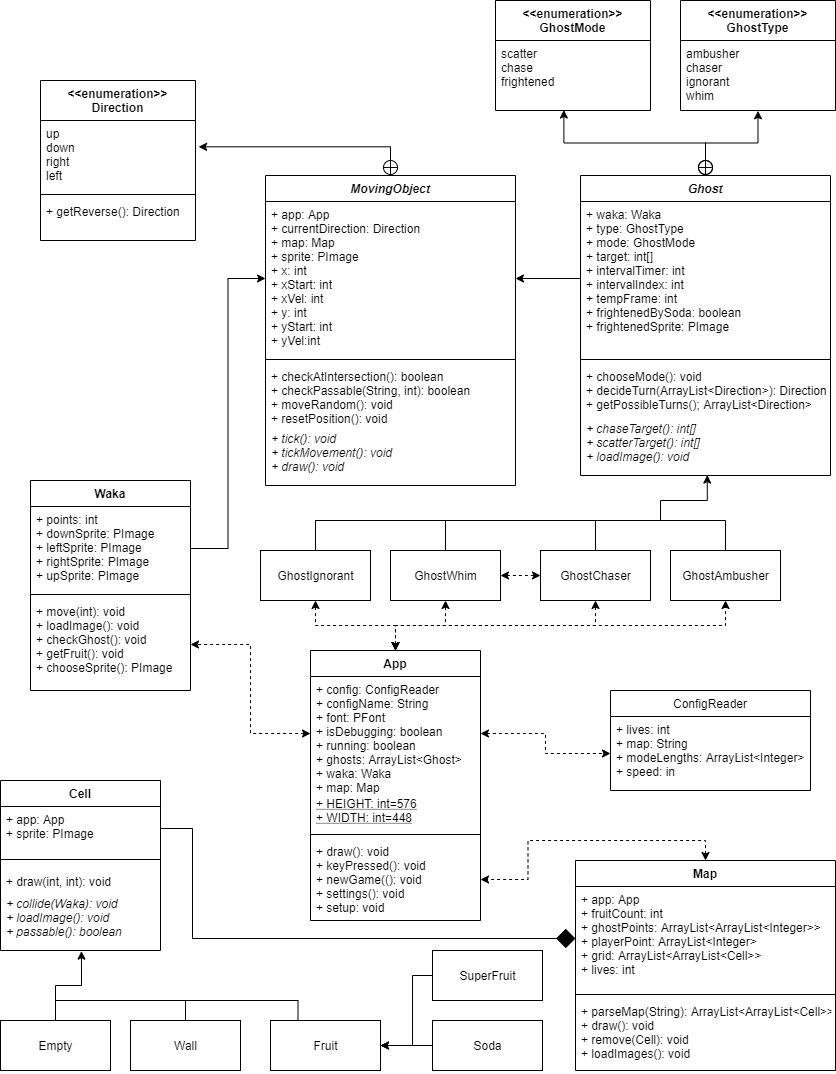

The diagram above was exported from draw.io. Its source (the exported page's mxGraphModel, read from the mxfile embedded in the PNG):
<mxGraphModel dx="1204" dy="1599" grid="1" gridSize="10" guides="1" tooltips="1" connect="1" arrows="1" fold="1" page="1" pageScale="1" pageWidth="850" pageHeight="1100" math="0" shadow="0">
  <root>
    <mxCell id="0" />
    <mxCell id="1" parent="0" />
    <mxCell id="110" style="edgeStyle=orthogonalEdgeStyle;rounded=0;orthogonalLoop=1;jettySize=auto;html=1;exitX=0.5;exitY=0;exitDx=0;exitDy=0;dashed=1;startArrow=classic;startFill=1;endArrow=classic;endFill=1;entryX=0.5;entryY=1;entryDx=0;entryDy=0;" parent="1" source="2" target="56" edge="1">
      <mxGeometry relative="1" as="geometry" />
    </mxCell>
    <mxCell id="82" style="edgeStyle=orthogonalEdgeStyle;rounded=0;orthogonalLoop=1;jettySize=auto;html=1;exitX=0.5;exitY=0;exitDx=0;exitDy=0;startArrow=classic;startFill=1;endArrow=classic;endFill=1;dashed=1;entryX=1;entryY=0.5;entryDx=0;entryDy=0;" parent="1" source="17" target="5" edge="1">
      <mxGeometry relative="1" as="geometry">
        <mxPoint x="358" y="-308" as="targetPoint" />
      </mxGeometry>
    </mxCell>
    <mxCell id="52" value="GhostAmbusher" style="html=1;" parent="1" vertex="1">
      <mxGeometry x="678" y="-530" width="110" height="50" as="geometry" />
    </mxCell>
    <mxCell id="54" value="GhostChaser" style="html=1;" parent="1" vertex="1">
      <mxGeometry x="548" y="-530" width="110" height="50" as="geometry" />
    </mxCell>
    <mxCell id="101" style="edgeStyle=orthogonalEdgeStyle;rounded=0;orthogonalLoop=1;jettySize=auto;html=1;exitX=0.5;exitY=0;exitDx=0;exitDy=0;startArrow=none;startFill=0;endArrow=classic;endFill=1;entryX=0.507;entryY=0.993;entryDx=0;entryDy=0;entryPerimeter=0;" parent="1" source="55" target="106" edge="1">
      <mxGeometry relative="1" as="geometry">
        <Array as="points">
          <mxPoint x="323" y="-560" />
          <mxPoint x="668" y="-560" />
          <mxPoint x="668" y="-580" />
          <mxPoint x="715" y="-580" />
        </Array>
      </mxGeometry>
    </mxCell>
    <mxCell id="55" value="GhostIgnorant" style="html=1;" parent="1" vertex="1">
      <mxGeometry x="268" y="-530" width="110" height="50" as="geometry" />
    </mxCell>
    <mxCell id="117" style="edgeStyle=orthogonalEdgeStyle;rounded=0;orthogonalLoop=1;jettySize=auto;html=1;exitX=1;exitY=0.5;exitDx=0;exitDy=0;entryX=0;entryY=0.5;entryDx=0;entryDy=0;dashed=1;startArrow=classic;startFill=1;endArrow=classic;endFill=1;" parent="1" source="56" target="54" edge="1">
      <mxGeometry relative="1" as="geometry" />
    </mxCell>
    <mxCell id="56" value="GhostWhim" style="html=1;" parent="1" vertex="1">
      <mxGeometry x="398" y="-530" width="110" height="50" as="geometry" />
    </mxCell>
    <mxCell id="80" style="edgeStyle=orthogonalEdgeStyle;rounded=0;orthogonalLoop=1;jettySize=auto;html=1;exitX=0.5;exitY=0;exitDx=0;exitDy=0;endArrow=classic;endFill=1;startArrow=circlePlus;startFill=0;entryX=0.441;entryY=0.993;entryDx=0;entryDy=0;entryPerimeter=0;" parent="1" source="35" target="71" edge="1">
      <mxGeometry relative="1" as="geometry">
        <mxPoint x="588" y="-900" as="targetPoint" />
      </mxGeometry>
    </mxCell>
    <mxCell id="81" style="edgeStyle=orthogonalEdgeStyle;rounded=0;orthogonalLoop=1;jettySize=auto;html=1;entryX=0.5;entryY=1.005;entryDx=0;entryDy=0;entryPerimeter=0;startArrow=circlePlus;startFill=0;endArrow=classic;endFill=1;" parent="1" source="35" target="79" edge="1">
      <mxGeometry relative="1" as="geometry" />
    </mxCell>
    <mxCell id="103" style="edgeStyle=orthogonalEdgeStyle;rounded=0;orthogonalLoop=1;jettySize=auto;html=1;exitX=0.5;exitY=0;exitDx=0;exitDy=0;entryX=0.5;entryY=0;entryDx=0;entryDy=0;startArrow=none;startFill=0;endArrow=none;endFill=0;" parent="1" source="55" target="56" edge="1">
      <mxGeometry relative="1" as="geometry">
        <Array as="points">
          <mxPoint x="323" y="-560" />
          <mxPoint x="453" y="-560" />
        </Array>
      </mxGeometry>
    </mxCell>
    <mxCell id="104" style="edgeStyle=orthogonalEdgeStyle;rounded=0;orthogonalLoop=1;jettySize=auto;html=1;exitX=0.5;exitY=0;exitDx=0;exitDy=0;entryX=0.5;entryY=0;entryDx=0;entryDy=0;startArrow=none;startFill=0;endArrow=none;endFill=0;" parent="1" source="55" target="54" edge="1">
      <mxGeometry relative="1" as="geometry">
        <Array as="points">
          <mxPoint x="323" y="-560" />
          <mxPoint x="603" y="-560" />
        </Array>
      </mxGeometry>
    </mxCell>
    <mxCell id="105" style="edgeStyle=orthogonalEdgeStyle;rounded=0;orthogonalLoop=1;jettySize=auto;html=1;exitX=0.5;exitY=0;exitDx=0;exitDy=0;entryX=0.5;entryY=0;entryDx=0;entryDy=0;startArrow=none;startFill=0;endArrow=none;endFill=0;" parent="1" source="55" target="52" edge="1">
      <mxGeometry relative="1" as="geometry">
        <Array as="points">
          <mxPoint x="323" y="-560" />
          <mxPoint x="733" y="-560" />
        </Array>
      </mxGeometry>
    </mxCell>
    <mxCell id="107" style="edgeStyle=orthogonalEdgeStyle;rounded=0;orthogonalLoop=1;jettySize=auto;html=1;exitX=1;exitY=0.5;exitDx=0;exitDy=0;startArrow=none;startFill=0;endArrow=classic;endFill=1;" parent="1" source="32" target="7" edge="1">
      <mxGeometry relative="1" as="geometry" />
    </mxCell>
    <mxCell id="109" style="edgeStyle=orthogonalEdgeStyle;rounded=0;orthogonalLoop=1;jettySize=auto;html=1;exitX=1;exitY=0.5;exitDx=0;exitDy=0;entryX=0;entryY=0.5;entryDx=0;entryDy=0;startArrow=classic;startFill=1;endArrow=classic;endFill=1;dashed=1;" parent="1" source="3" target="44" edge="1">
      <mxGeometry relative="1" as="geometry" />
    </mxCell>
    <mxCell id="113" style="edgeStyle=orthogonalEdgeStyle;rounded=0;orthogonalLoop=1;jettySize=auto;html=1;exitX=0.5;exitY=0;exitDx=0;exitDy=0;dashed=1;startArrow=classic;startFill=1;endArrow=classic;endFill=1;entryX=0.5;entryY=1;entryDx=0;entryDy=0;" parent="1" source="2" target="55" edge="1">
      <mxGeometry relative="1" as="geometry" />
    </mxCell>
    <mxCell id="114" style="edgeStyle=orthogonalEdgeStyle;rounded=0;orthogonalLoop=1;jettySize=auto;html=1;exitX=0.5;exitY=0;exitDx=0;exitDy=0;dashed=1;startArrow=classic;startFill=1;endArrow=classic;endFill=1;entryX=0.5;entryY=1;entryDx=0;entryDy=0;" parent="1" source="2" target="54" edge="1">
      <mxGeometry relative="1" as="geometry" />
    </mxCell>
    <mxCell id="115" style="edgeStyle=orthogonalEdgeStyle;rounded=0;orthogonalLoop=1;jettySize=auto;html=1;exitX=0.5;exitY=0;exitDx=0;exitDy=0;dashed=1;startArrow=classic;startFill=1;endArrow=classic;endFill=1;entryX=0.5;entryY=1;entryDx=0;entryDy=0;" parent="1" source="2" target="52" edge="1">
      <mxGeometry relative="1" as="geometry" />
    </mxCell>
    <mxCell id="116" style="edgeStyle=orthogonalEdgeStyle;rounded=0;orthogonalLoop=1;jettySize=auto;html=1;exitX=0;exitY=0.5;exitDx=0;exitDy=0;entryX=1;entryY=0.5;entryDx=0;entryDy=0;dashed=1;startArrow=classic;startFill=1;endArrow=classic;endFill=1;" parent="1" source="3" target="34" edge="1">
      <mxGeometry relative="1" as="geometry" />
    </mxCell>
    <mxCell id="132" style="edgeStyle=orthogonalEdgeStyle;rounded=0;orthogonalLoop=1;jettySize=auto;html=1;exitX=0.5;exitY=0;exitDx=0;exitDy=0;startArrow=none;startFill=0;endArrow=classic;endFill=1;endSize=6;entryX=0.506;entryY=1.011;entryDx=0;entryDy=0;entryPerimeter=0;" parent="1" source="126" target="125" edge="1">
      <mxGeometry relative="1" as="geometry">
        <mxPoint x="138" y="-120" as="targetPoint" />
      </mxGeometry>
    </mxCell>
    <mxCell id="126" value="Empty" style="html=1;" parent="1" vertex="1">
      <mxGeometry x="8" y="-60" width="110" height="50" as="geometry" />
    </mxCell>
    <mxCell id="127" value="Wall" style="html=1;" parent="1" vertex="1">
      <mxGeometry x="138" y="-60" width="110" height="50" as="geometry" />
    </mxCell>
    <mxCell id="138" style="edgeStyle=orthogonalEdgeStyle;rounded=0;orthogonalLoop=1;jettySize=auto;html=1;exitX=1;exitY=0.5;exitDx=0;exitDy=0;entryX=0;entryY=0.5;entryDx=0;entryDy=0;startArrow=classic;startFill=1;endArrow=none;endFill=0;endSize=6;fontColor=#f0f0f0;" parent="1" source="128" target="129" edge="1">
      <mxGeometry relative="1" as="geometry">
        <Array as="points">
          <mxPoint x="420" y="-35" />
          <mxPoint x="420" y="-105" />
        </Array>
      </mxGeometry>
    </mxCell>
    <mxCell id="128" value="Fruit" style="html=1;" parent="1" vertex="1">
      <mxGeometry x="278" y="-60" width="110" height="50" as="geometry" />
    </mxCell>
    <mxCell id="129" value="SuperFruit" style="html=1;" parent="1" vertex="1">
      <mxGeometry x="440" y="-130" width="110" height="50" as="geometry" />
    </mxCell>
    <mxCell id="130" value="Soda" style="html=1;" parent="1" vertex="1">
      <mxGeometry x="440" y="-60" width="110" height="50" as="geometry" />
    </mxCell>
    <mxCell id="133" style="edgeStyle=orthogonalEdgeStyle;rounded=0;orthogonalLoop=1;jettySize=auto;html=1;exitX=0.5;exitY=0;exitDx=0;exitDy=0;startArrow=none;startFill=0;endArrow=none;endFill=0;endSize=6;entryX=0.5;entryY=0;entryDx=0;entryDy=0;" parent="1" source="126" target="127" edge="1">
      <mxGeometry relative="1" as="geometry">
        <mxPoint x="138" y="-120" as="targetPoint" />
      </mxGeometry>
    </mxCell>
    <mxCell id="134" style="edgeStyle=orthogonalEdgeStyle;rounded=0;orthogonalLoop=1;jettySize=auto;html=1;exitX=0.5;exitY=0;exitDx=0;exitDy=0;startArrow=none;startFill=0;endArrow=none;endFill=0;endSize=6;entryX=0.25;entryY=0;entryDx=0;entryDy=0;" parent="1" source="126" target="128" edge="1">
      <mxGeometry relative="1" as="geometry">
        <mxPoint x="138" y="-120" as="targetPoint" />
      </mxGeometry>
    </mxCell>
    <mxCell id="43" value="ConfigReader" style="swimlane;fontStyle=0;childLayout=stackLayout;horizontal=1;startSize=26;fillColor=none;horizontalStack=0;resizeParent=1;resizeParentMax=0;resizeLast=0;collapsible=1;marginBottom=0;" parent="1" vertex="1">
      <mxGeometry x="618" y="-390" width="200" height="100" as="geometry" />
    </mxCell>
    <mxCell id="44" value="+ lives: int&#10;+ map: String&#10;+ modeLengths: ArrayList&lt;Integer&gt;&#10;+ speed: in" style="text;strokeColor=none;fillColor=none;align=left;verticalAlign=top;spacingLeft=4;spacingRight=4;overflow=hidden;rotatable=0;points=[[0,0.5],[1,0.5]];portConstraint=eastwest;" parent="43" vertex="1">
      <mxGeometry y="26" width="200" height="74" as="geometry" />
    </mxCell>
    <mxCell id="137" style="edgeStyle=orthogonalEdgeStyle;rounded=0;orthogonalLoop=1;jettySize=auto;html=1;exitX=0.5;exitY=0;exitDx=0;exitDy=0;entryX=1.02;entryY=0.376;entryDx=0;entryDy=0;entryPerimeter=0;startArrow=circlePlus;startFill=0;endArrow=classic;endFill=1;endSize=6;" parent="1" source="6" target="67" edge="1">
      <mxGeometry relative="1" as="geometry" />
    </mxCell>
    <mxCell id="31" value="Waka" style="swimlane;fontStyle=1;align=center;verticalAlign=top;childLayout=stackLayout;horizontal=1;startSize=26;horizontalStack=0;resizeParent=1;resizeParentMax=0;resizeLast=0;collapsible=1;marginBottom=0;" parent="1" vertex="1">
      <mxGeometry x="38" y="-600" width="160" height="210" as="geometry" />
    </mxCell>
    <mxCell id="32" value="+ points: int&#10;+ downSprite: PImage&#10;+ leftSprite: PImage&#10;+ rightSprite: PImage&#10;+ upSprite: PImage&#10;" style="text;strokeColor=none;fillColor=none;align=left;verticalAlign=top;spacingLeft=4;spacingRight=4;overflow=hidden;rotatable=0;points=[[0,0.5],[1,0.5]];portConstraint=eastwest;" parent="31" vertex="1">
      <mxGeometry y="26" width="160" height="84" as="geometry" />
    </mxCell>
    <mxCell id="33" value="" style="line;strokeWidth=1;fillColor=none;align=left;verticalAlign=middle;spacingTop=-1;spacingLeft=3;spacingRight=3;rotatable=0;labelPosition=right;points=[];portConstraint=eastwest;" parent="31" vertex="1">
      <mxGeometry y="110" width="160" height="8" as="geometry" />
    </mxCell>
    <mxCell id="34" value="+ move(int): void&#10;+ loadImage(): void&#10;+ checkGhost(): void&#10;+ getFruit(): void&#10;+ chooseSprite(): PImage&#10;" style="text;strokeColor=none;fillColor=none;align=left;verticalAlign=top;spacingLeft=4;spacingRight=4;overflow=hidden;rotatable=0;points=[[0,0.5],[1,0.5]];portConstraint=eastwest;" parent="31" vertex="1">
      <mxGeometry y="118" width="160" height="92" as="geometry" />
    </mxCell>
    <mxCell id="118" value="Cell" style="swimlane;fontStyle=1;align=center;verticalAlign=top;childLayout=stackLayout;horizontal=1;startSize=26;horizontalStack=0;resizeParent=1;resizeParentMax=0;resizeLast=0;collapsible=1;marginBottom=0;" parent="1" vertex="1">
      <mxGeometry x="8" y="-300" width="160" height="170" as="geometry" />
    </mxCell>
    <mxCell id="119" value="+ app: App&#10;+ sprite: PImage" style="text;strokeColor=none;fillColor=none;align=left;verticalAlign=top;spacingLeft=4;spacingRight=4;overflow=hidden;rotatable=0;points=[[0,0.5],[1,0.5]];portConstraint=eastwest;" parent="118" vertex="1">
      <mxGeometry y="26" width="160" height="44" as="geometry" />
    </mxCell>
    <mxCell id="120" value="" style="line;strokeWidth=1;fillColor=none;align=left;verticalAlign=middle;spacingTop=-1;spacingLeft=3;spacingRight=3;rotatable=0;labelPosition=right;points=[];portConstraint=eastwest;" parent="118" vertex="1">
      <mxGeometry y="70" width="160" height="18" as="geometry" />
    </mxCell>
    <mxCell id="121" value="+ draw(int, int): void&#10;" style="text;strokeColor=none;fillColor=none;align=left;verticalAlign=top;spacingLeft=4;spacingRight=4;overflow=hidden;rotatable=0;points=[[0,0.5],[1,0.5]];portConstraint=eastwest;" parent="118" vertex="1">
      <mxGeometry y="88" width="160" height="22" as="geometry" />
    </mxCell>
    <mxCell id="125" value="+ collide(Waka): void&#10;+ loadImage(): void&#10;+ passable(): boolean" style="text;strokeColor=none;fillColor=none;align=left;verticalAlign=top;spacingLeft=4;spacingRight=4;overflow=hidden;rotatable=0;points=[[0,0.5],[1,0.5]];portConstraint=eastwest;fontStyle=2;" parent="118" vertex="1">
      <mxGeometry y="110" width="160" height="60" as="geometry" />
    </mxCell>
    <mxCell id="35" value="Ghost" style="swimlane;fontStyle=3;align=center;verticalAlign=top;childLayout=stackLayout;horizontal=1;startSize=26;horizontalStack=0;resizeParent=1;resizeParentMax=0;resizeLast=0;collapsible=1;marginBottom=0;" parent="1" vertex="1">
      <mxGeometry x="588" y="-905" width="250" height="300" as="geometry" />
    </mxCell>
    <mxCell id="36" value="+ waka: Waka&#10;+ type: GhostType&#10;+ mode: GhostMode&#10;+ target: int[]&#10;+ intervalTimer: int&#10;+ intervalIndex: int&#10;+ tempFrame: int&#10;+ frightenedBySoda: boolean&#10;+ frightenedSprite: PImage" style="text;strokeColor=none;fillColor=none;align=left;verticalAlign=top;spacingLeft=4;spacingRight=4;overflow=hidden;rotatable=0;points=[[0,0.5],[1,0.5]];portConstraint=eastwest;" parent="35" vertex="1">
      <mxGeometry y="26" width="250" height="154" as="geometry" />
    </mxCell>
    <mxCell id="37" value="" style="line;strokeWidth=1;fillColor=none;align=left;verticalAlign=middle;spacingTop=-1;spacingLeft=3;spacingRight=3;rotatable=0;labelPosition=right;points=[];portConstraint=eastwest;" parent="35" vertex="1">
      <mxGeometry y="180" width="250" height="8" as="geometry" />
    </mxCell>
    <mxCell id="38" value="+ chooseMode(): void&#10;+ decideTurn(ArrayList&lt;Direction&gt;): Direction&#10;+ getPossibleTurns(); ArrayList&lt;Direction&gt;&#10;" style="text;strokeColor=none;fillColor=none;align=left;verticalAlign=top;spacingLeft=4;spacingRight=4;overflow=hidden;rotatable=0;points=[[0,0.5],[1,0.5]];portConstraint=eastwest;" parent="35" vertex="1">
      <mxGeometry y="188" width="250" height="52" as="geometry" />
    </mxCell>
    <mxCell id="106" value="+ chaseTarget(): int[]&#10;+ scatterTarget(): int[]&#10;+ loadImage(): void" style="text;strokeColor=none;fillColor=none;align=left;verticalAlign=top;spacingLeft=4;spacingRight=4;overflow=hidden;rotatable=0;points=[[0,0.5],[1,0.5]];portConstraint=eastwest;fontStyle=2;" parent="35" vertex="1">
      <mxGeometry y="240" width="250" height="60" as="geometry" />
    </mxCell>
    <mxCell id="78" value="&lt;&lt;enumeration&gt;&gt;&#10;GhostType" style="swimlane;fontStyle=1;align=center;verticalAlign=top;childLayout=stackLayout;horizontal=1;startSize=40;horizontalStack=0;resizeParent=1;resizeParentMax=0;resizeLast=0;collapsible=1;marginBottom=0;" parent="1" vertex="1">
      <mxGeometry x="688" y="-1080" width="155" height="110" as="geometry">
        <mxRectangle x="345" y="-1630" width="130" height="30" as="alternateBounds" />
      </mxGeometry>
    </mxCell>
    <mxCell id="79" value="ambusher&#10;chaser&#10;ignorant&#10;whim" style="text;strokeColor=none;fillColor=none;align=left;verticalAlign=top;spacingLeft=4;spacingRight=4;overflow=hidden;rotatable=0;points=[[0,0.5],[1,0.5]];portConstraint=eastwest;" parent="78" vertex="1">
      <mxGeometry y="40" width="155" height="70" as="geometry" />
    </mxCell>
    <mxCell id="70" value="&lt;&lt;enumeration&gt;&gt;&#10;GhostMode" style="swimlane;fontStyle=1;align=center;verticalAlign=top;childLayout=stackLayout;horizontal=1;startSize=40;horizontalStack=0;resizeParent=1;resizeParentMax=0;resizeLast=0;collapsible=1;marginBottom=0;" parent="1" vertex="1">
      <mxGeometry x="503" y="-1080" width="155" height="110" as="geometry">
        <mxRectangle x="345" y="-1630" width="130" height="30" as="alternateBounds" />
      </mxGeometry>
    </mxCell>
    <mxCell id="71" value="scatter&#10;chase&#10;frightened" style="text;strokeColor=none;fillColor=none;align=left;verticalAlign=top;spacingLeft=4;spacingRight=4;overflow=hidden;rotatable=0;points=[[0,0.5],[1,0.5]];portConstraint=eastwest;" parent="70" vertex="1">
      <mxGeometry y="40" width="155" height="70" as="geometry" />
    </mxCell>
    <mxCell id="66" value="&lt;&lt;enumeration&gt;&gt;&#10;Direction" style="swimlane;fontStyle=1;align=center;verticalAlign=top;childLayout=stackLayout;horizontal=1;startSize=40;horizontalStack=0;resizeParent=1;resizeParentMax=0;resizeLast=0;collapsible=1;marginBottom=0;" parent="1" vertex="1">
      <mxGeometry x="48" y="-1000" width="155" height="160" as="geometry">
        <mxRectangle x="345" y="-1630" width="130" height="30" as="alternateBounds" />
      </mxGeometry>
    </mxCell>
    <mxCell id="67" value="up&#10;down&#10;right&#10;left" style="text;strokeColor=none;fillColor=none;align=left;verticalAlign=top;spacingLeft=4;spacingRight=4;overflow=hidden;rotatable=0;points=[[0,0.5],[1,0.5]];portConstraint=eastwest;" parent="66" vertex="1">
      <mxGeometry y="40" width="155" height="70" as="geometry" />
    </mxCell>
    <mxCell id="68" value="" style="line;strokeWidth=1;fillColor=none;align=left;verticalAlign=middle;spacingTop=-1;spacingLeft=3;spacingRight=3;rotatable=0;labelPosition=right;points=[];portConstraint=eastwest;" parent="66" vertex="1">
      <mxGeometry y="110" width="155" height="8" as="geometry" />
    </mxCell>
    <mxCell id="69" value="+ getReverse(): Direction" style="text;strokeColor=none;fillColor=none;align=left;verticalAlign=top;spacingLeft=4;spacingRight=4;overflow=hidden;rotatable=0;points=[[0,0.5],[1,0.5]];portConstraint=eastwest;" parent="66" vertex="1">
      <mxGeometry y="118" width="155" height="42" as="geometry" />
    </mxCell>
    <mxCell id="83" style="edgeStyle=orthogonalEdgeStyle;rounded=0;orthogonalLoop=1;jettySize=auto;html=1;exitX=0;exitY=0.5;exitDx=0;exitDy=0;startArrow=none;startFill=0;endArrow=classic;endFill=1;" parent="1" source="36" target="7" edge="1">
      <mxGeometry relative="1" as="geometry" />
    </mxCell>
    <mxCell id="6" value="MovingObject" style="swimlane;fontStyle=3;align=center;verticalAlign=top;childLayout=stackLayout;horizontal=1;startSize=26;horizontalStack=0;resizeParent=1;resizeParentMax=0;resizeLast=0;collapsible=1;marginBottom=0;" parent="1" vertex="1">
      <mxGeometry x="273" y="-905" width="250" height="310" as="geometry" />
    </mxCell>
    <mxCell id="7" value="+ app: App&#10;+ currentDirection: Direction&#10;+ map: Map&#10;+ sprite: PImage&#10;+ x: int&#10;+ xStart: int&#10;+ xVel: int&#10;+ y: int&#10;+ yStart: int&#10;+ yVel:int&#10;" style="text;strokeColor=none;fillColor=none;align=left;verticalAlign=top;spacingLeft=4;spacingRight=4;overflow=hidden;rotatable=0;points=[[0,0.5],[1,0.5]];portConstraint=eastwest;" parent="6" vertex="1">
      <mxGeometry y="26" width="250" height="154" as="geometry" />
    </mxCell>
    <mxCell id="8" value="" style="line;strokeWidth=1;fillColor=none;align=left;verticalAlign=middle;spacingTop=-1;spacingLeft=3;spacingRight=3;rotatable=0;labelPosition=right;points=[];portConstraint=eastwest;" parent="6" vertex="1">
      <mxGeometry y="180" width="250" height="8" as="geometry" />
    </mxCell>
    <mxCell id="9" value="+ checkAtIntersection(): boolean&#10;+ checkPassable(String, int): boolean&#10;+ moveRandom(): void&#10;+ resetPosition(): void" style="text;strokeColor=none;fillColor=none;align=left;verticalAlign=top;spacingLeft=4;spacingRight=4;overflow=hidden;rotatable=0;points=[[0,0.5],[1,0.5]];portConstraint=eastwest;fontStyle=0;" parent="6" vertex="1">
      <mxGeometry y="188" width="250" height="62" as="geometry" />
    </mxCell>
    <mxCell id="51" value="+ tick(): void&#10;+ tickMovement(): void&#10;+ draw(): void" style="text;strokeColor=none;fillColor=none;align=left;verticalAlign=top;spacingLeft=4;spacingRight=4;overflow=hidden;rotatable=0;points=[[0,0.5],[1,0.5]];portConstraint=eastwest;fontStyle=2;" parent="6" vertex="1">
      <mxGeometry y="250" width="250" height="60" as="geometry" />
    </mxCell>
    <mxCell id="17" value="Map&#10;" style="swimlane;fontStyle=1;align=center;verticalAlign=top;childLayout=stackLayout;horizontal=1;startSize=26;horizontalStack=0;resizeParent=1;resizeParentMax=0;resizeLast=0;collapsible=1;marginBottom=0;" parent="1" vertex="1">
      <mxGeometry x="583" y="-220" width="260" height="210" as="geometry" />
    </mxCell>
    <mxCell id="18" value="+ app: App&#10;+ fruitCount: int&#10;+ ghostPoints: ArrayList&lt;ArrayList&lt;Integer&gt;&gt;&#10;+ playerPoint: ArrayList&lt;Integer&gt;&#10;+ grid: ArrayList&lt;ArrayList&lt;Cell&gt;&gt;&#10;+ lives: int&#10;" style="text;strokeColor=none;fillColor=none;align=left;verticalAlign=top;spacingLeft=4;spacingRight=4;overflow=hidden;rotatable=0;points=[[0,0.5],[1,0.5]];portConstraint=eastwest;" parent="17" vertex="1">
      <mxGeometry y="26" width="260" height="104" as="geometry" />
    </mxCell>
    <mxCell id="19" value="" style="line;strokeWidth=1;fillColor=none;align=left;verticalAlign=middle;spacingTop=-1;spacingLeft=3;spacingRight=3;rotatable=0;labelPosition=right;points=[];portConstraint=eastwest;" parent="17" vertex="1">
      <mxGeometry y="130" width="260" height="8" as="geometry" />
    </mxCell>
    <mxCell id="20" value="+ parseMap(String): ArrayList&lt;ArrayList&lt;Cell&gt;&gt;&#10;+ draw(): void&#10;+ remove(Cell): void&#10;+ loadImages(): void&#10; " style="text;strokeColor=none;fillColor=none;align=left;verticalAlign=top;spacingLeft=4;spacingRight=4;overflow=hidden;rotatable=0;points=[[0,0.5],[1,0.5]];portConstraint=eastwest;" parent="17" vertex="1">
      <mxGeometry y="138" width="260" height="72" as="geometry" />
    </mxCell>
    <mxCell id="140" style="edgeStyle=orthogonalEdgeStyle;rounded=0;orthogonalLoop=1;jettySize=auto;html=1;exitX=1;exitY=0.5;exitDx=0;exitDy=0;entryX=0;entryY=0.5;entryDx=0;entryDy=0;startArrow=classic;startFill=1;endArrow=none;endFill=0;endSize=6;fontColor=#f0f0f0;" parent="1" source="128" target="130" edge="1">
      <mxGeometry relative="1" as="geometry" />
    </mxCell>
    <mxCell id="141" style="edgeStyle=orthogonalEdgeStyle;rounded=0;orthogonalLoop=1;jettySize=auto;html=1;exitX=0;exitY=0.5;exitDx=0;exitDy=0;entryX=1;entryY=0.5;entryDx=0;entryDy=0;startArrow=diamond;startFill=1;endArrow=none;endFill=0;endSize=6;fontColor=#f0f0f0;startSize=17;" parent="1" source="18" target="119" edge="1">
      <mxGeometry relative="1" as="geometry">
        <Array as="points">
          <mxPoint x="200" y="-142" />
          <mxPoint x="200" y="-252" />
        </Array>
      </mxGeometry>
    </mxCell>
    <mxCell id="2" value="App" style="swimlane;fontStyle=1;align=center;verticalAlign=top;childLayout=stackLayout;horizontal=1;startSize=26;horizontalStack=0;resizeParent=1;resizeParentMax=0;resizeLast=0;collapsible=1;marginBottom=0;" parent="1" vertex="1">
      <mxGeometry x="318" y="-430" width="170" height="270" as="geometry" />
    </mxCell>
    <mxCell id="3" value="+ config: ConfigReader&#10;+ configName: String&#10;+ font: PFont&#10;+ isDebugging: boolean&#10;+ running: boolean&#10;+ ghosts: ArrayList&lt;Ghost&gt;&#10;+ waka: Waka&#10;+ map: Map&#10;+ tempFrame: int&#10;" style="text;strokeColor=none;fillColor=none;align=left;verticalAlign=top;spacingLeft=4;spacingRight=4;overflow=hidden;rotatable=0;points=[[0,0.5],[1,0.5]];portConstraint=eastwest;" parent="2" vertex="1">
      <mxGeometry y="26" width="170" height="114" as="geometry" />
    </mxCell>
    <mxCell id="142" value="+ HEIGHT: int=576&#10;+ WIDTH: int=448" style="text;strokeColor=none;fillColor=none;align=left;verticalAlign=top;spacingLeft=4;spacingRight=4;overflow=hidden;rotatable=0;points=[[0,0.5],[1,0.5]];portConstraint=eastwest;fontStyle=4;" parent="2" vertex="1">
      <mxGeometry y="140" width="170" height="40" as="geometry" />
    </mxCell>
    <mxCell id="4" value="" style="line;strokeWidth=1;fillColor=none;align=left;verticalAlign=middle;spacingTop=-1;spacingLeft=3;spacingRight=3;rotatable=0;labelPosition=right;points=[];portConstraint=eastwest;" parent="2" vertex="1">
      <mxGeometry y="180" width="170" height="8" as="geometry" />
    </mxCell>
    <mxCell id="5" value="+ draw(): void&#10;+ keyPressed(): void&#10;+ newGame((): void&#10;+ settings(): void&#10;+ setup: void" style="text;strokeColor=none;fillColor=none;align=left;verticalAlign=top;spacingLeft=4;spacingRight=4;overflow=hidden;rotatable=0;points=[[0,0.5],[1,0.5]];portConstraint=eastwest;" parent="2" vertex="1">
      <mxGeometry y="188" width="170" height="82" as="geometry" />
    </mxCell>
  </root>
</mxGraphModel>